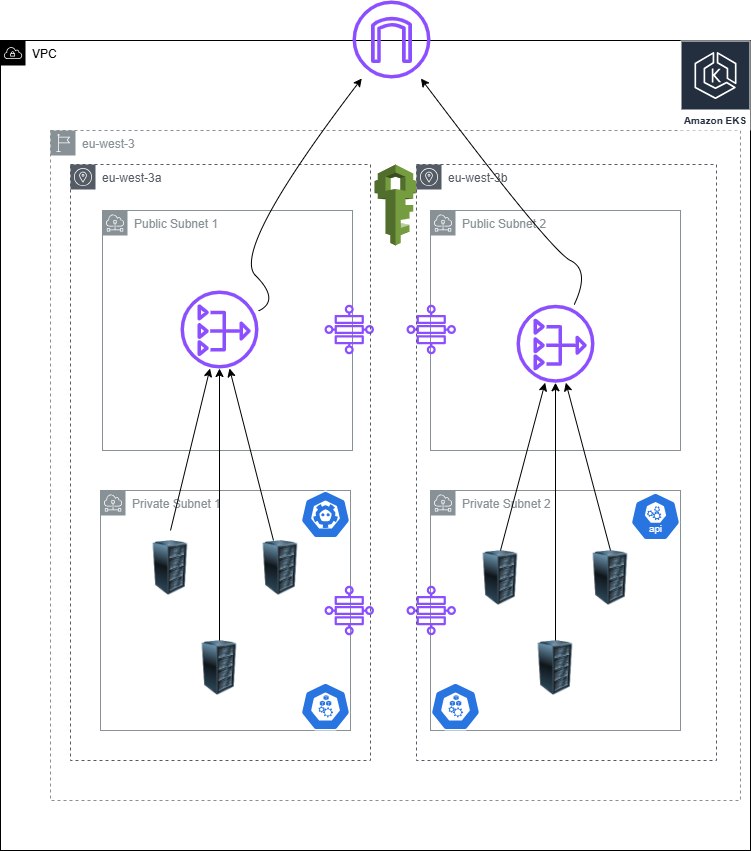

The diagram above was exported from draw.io. Its source (the exported page's mxGraphModel, read from the mxfile embedded in the PNG):
<mxGraphModel dx="1426" dy="912" grid="1" gridSize="10" guides="1" tooltips="1" connect="1" arrows="1" fold="1" page="1" pageScale="1" pageWidth="827" pageHeight="1169" math="0" shadow="0">
  <root>
    <mxCell id="0" />
    <mxCell id="1" parent="0" />
    <mxCell id="wRLPxqvgoh-D_-cVb4ak-1" parent="1" style="sketch=0;outlineConnect=0;html=1;whiteSpace=wrap;fontSize=12;fontStyle=0;shape=mxgraph.aws4.group;grIcon=mxgraph.aws4.group_vpc;verticalAlign=top;align=left;spacingLeft=30;dashed=0;fillStyle=auto;" value="VPC" vertex="1">
      <mxGeometry height="810" width="750" x="39" y="90" as="geometry" />
    </mxCell>
    <mxCell id="wRLPxqvgoh-D_-cVb4ak-2" parent="1" style="sketch=0;outlineConnect=0;gradientColor=none;html=1;whiteSpace=wrap;fontSize=12;fontStyle=0;shape=mxgraph.aws4.group;grIcon=mxgraph.aws4.group_subnet;strokeColor=#879196;fillColor=none;verticalAlign=top;align=left;spacingLeft=30;fontColor=#879196;dashed=0;" value="Public Subnet 1" vertex="1">
      <mxGeometry height="240" width="250" x="141" y="260" as="geometry" />
    </mxCell>
    <mxCell id="wRLPxqvgoh-D_-cVb4ak-4" parent="1" style="sketch=0;outlineConnect=0;gradientColor=none;html=1;whiteSpace=wrap;fontSize=12;fontStyle=0;shape=mxgraph.aws4.group;grIcon=mxgraph.aws4.group_subnet;strokeColor=#879196;fillColor=none;verticalAlign=top;align=left;spacingLeft=30;fontColor=#879196;dashed=0;" value="Public Subnet 2" vertex="1">
      <mxGeometry height="240" width="250" x="469" y="260" as="geometry" />
    </mxCell>
    <mxCell id="wRLPxqvgoh-D_-cVb4ak-6" parent="1" style="sketch=0;outlineConnect=0;gradientColor=none;html=1;whiteSpace=wrap;fontSize=12;fontStyle=0;shape=mxgraph.aws4.group;grIcon=mxgraph.aws4.group_subnet;strokeColor=#879196;fillColor=none;verticalAlign=top;align=left;spacingLeft=30;fontColor=#879196;dashed=0;" value="Private Subnet 1" vertex="1">
      <mxGeometry height="240" width="250" x="139" y="540" as="geometry" />
    </mxCell>
    <mxCell id="wRLPxqvgoh-D_-cVb4ak-7" parent="1" style="sketch=0;outlineConnect=0;gradientColor=none;html=1;whiteSpace=wrap;fontSize=12;fontStyle=0;shape=mxgraph.aws4.group;grIcon=mxgraph.aws4.group_subnet;strokeColor=#879196;fillColor=none;verticalAlign=top;align=left;spacingLeft=30;fontColor=#879196;dashed=0;" value="Private Subnet 2" vertex="1">
      <mxGeometry height="240" width="250" x="469" y="540" as="geometry" />
    </mxCell>
    <mxCell id="wRLPxqvgoh-D_-cVb4ak-8" parent="1" style="sketch=0;outlineConnect=0;fontColor=#232F3E;gradientColor=none;fillColor=#8C4FFF;strokeColor=none;dashed=0;verticalLabelPosition=bottom;verticalAlign=top;align=center;html=1;fontSize=12;fontStyle=0;aspect=fixed;pointerEvents=1;shape=mxgraph.aws4.cloud_wan_transit_gateway_route_table_attachment;" value="" vertex="1">
      <mxGeometry height="49.5" width="49.5" x="363" y="635.25" as="geometry" />
    </mxCell>
    <mxCell id="wRLPxqvgoh-D_-cVb4ak-9" parent="1" style="sketch=0;outlineConnect=0;fontColor=#232F3E;gradientColor=none;fillColor=#8C4FFF;strokeColor=none;dashed=0;verticalLabelPosition=bottom;verticalAlign=top;align=center;html=1;fontSize=12;fontStyle=0;aspect=fixed;pointerEvents=1;shape=mxgraph.aws4.cloud_wan_transit_gateway_route_table_attachment;" value="" vertex="1">
      <mxGeometry height="49.5" width="49.5" x="445" y="635.25" as="geometry" />
    </mxCell>
    <mxCell id="wRLPxqvgoh-D_-cVb4ak-10" parent="1" style="sketch=0;outlineConnect=0;fontColor=#232F3E;gradientColor=none;fillColor=#8C4FFF;strokeColor=none;dashed=0;verticalLabelPosition=bottom;verticalAlign=top;align=center;html=1;fontSize=12;fontStyle=0;aspect=fixed;pointerEvents=1;shape=mxgraph.aws4.cloud_wan_transit_gateway_route_table_attachment;" value="" vertex="1">
      <mxGeometry height="49.5" width="49.5" x="363" y="354.25" as="geometry" />
    </mxCell>
    <mxCell id="wRLPxqvgoh-D_-cVb4ak-11" parent="1" style="sketch=0;outlineConnect=0;fontColor=#232F3E;gradientColor=none;fillColor=#8C4FFF;strokeColor=none;dashed=0;verticalLabelPosition=bottom;verticalAlign=top;align=center;html=1;fontSize=12;fontStyle=0;aspect=fixed;pointerEvents=1;shape=mxgraph.aws4.cloud_wan_transit_gateway_route_table_attachment;" value="" vertex="1">
      <mxGeometry height="49.5" width="49.5" x="445" y="354.25" as="geometry" />
    </mxCell>
    <mxCell id="wRLPxqvgoh-D_-cVb4ak-12" parent="1" style="sketch=0;outlineConnect=0;fontColor=#232F3E;gradientColor=none;fillColor=#8C4FFF;strokeColor=none;dashed=0;verticalLabelPosition=bottom;verticalAlign=top;align=center;html=1;fontSize=12;fontStyle=0;aspect=fixed;pointerEvents=1;shape=mxgraph.aws4.internet_gateway;" value="" vertex="1">
      <mxGeometry height="78" width="78" x="391" y="50" as="geometry" />
    </mxCell>
    <mxCell id="wRLPxqvgoh-D_-cVb4ak-13" parent="1" style="sketch=0;outlineConnect=0;fontColor=#232F3E;gradientColor=none;fillColor=#8C4FFF;strokeColor=none;dashed=0;verticalLabelPosition=bottom;verticalAlign=top;align=center;html=1;fontSize=12;fontStyle=0;aspect=fixed;pointerEvents=1;shape=mxgraph.aws4.nat_gateway;" value="" vertex="1">
      <mxGeometry height="78" width="78" x="219" y="340" as="geometry" />
    </mxCell>
    <mxCell id="wRLPxqvgoh-D_-cVb4ak-17" parent="1" style="sketch=0;outlineConnect=0;gradientColor=none;html=1;whiteSpace=wrap;fontSize=12;fontStyle=0;shape=mxgraph.aws4.group;grIcon=mxgraph.aws4.group_availability_zone;strokeColor=#545B64;fillColor=none;verticalAlign=top;align=left;spacingLeft=30;fontColor=#545B64;dashed=1;" value="eu-west-3a" vertex="1">
      <mxGeometry height="596" width="300" x="109" y="214" as="geometry" />
    </mxCell>
    <mxCell id="wRLPxqvgoh-D_-cVb4ak-14" parent="1" style="sketch=0;outlineConnect=0;fontColor=#232F3E;gradientColor=none;fillColor=#8C4FFF;strokeColor=none;dashed=0;verticalLabelPosition=bottom;verticalAlign=top;align=center;html=1;fontSize=12;fontStyle=0;aspect=fixed;pointerEvents=1;shape=mxgraph.aws4.nat_gateway;" value="" vertex="1">
      <mxGeometry height="78" width="78" x="555" y="354.25" as="geometry" />
    </mxCell>
    <mxCell id="wRLPxqvgoh-D_-cVb4ak-16" parent="1" style="image;html=1;image=img/lib/clip_art/computers/Server_Rack_128x128.png" value="" vertex="1">
      <mxGeometry height="55" width="60" x="179" y="590" as="geometry" />
    </mxCell>
    <mxCell id="wRLPxqvgoh-D_-cVb4ak-18" parent="1" style="image;html=1;image=img/lib/clip_art/computers/Server_Rack_128x128.png" value="" vertex="1">
      <mxGeometry height="55" width="60" x="289" y="590" as="geometry" />
    </mxCell>
    <mxCell id="wRLPxqvgoh-D_-cVb4ak-19" parent="1" style="image;html=1;image=img/lib/clip_art/computers/Server_Rack_128x128.png" value="" vertex="1">
      <mxGeometry height="55" width="60" x="228" y="690" as="geometry" />
    </mxCell>
    <mxCell id="wRLPxqvgoh-D_-cVb4ak-20" parent="1" style="image;html=1;image=img/lib/clip_art/computers/Server_Rack_128x128.png" value="" vertex="1">
      <mxGeometry height="55" width="60" x="509" y="600" as="geometry" />
    </mxCell>
    <mxCell id="wRLPxqvgoh-D_-cVb4ak-21" parent="1" style="image;html=1;image=img/lib/clip_art/computers/Server_Rack_128x128.png" value="" vertex="1">
      <mxGeometry height="55" width="60" x="619" y="600" as="geometry" />
    </mxCell>
    <mxCell id="wRLPxqvgoh-D_-cVb4ak-22" parent="1" style="image;html=1;image=img/lib/clip_art/computers/Server_Rack_128x128.png" value="" vertex="1">
      <mxGeometry height="55" width="60" x="564" y="690" as="geometry" />
    </mxCell>
    <mxCell id="wRLPxqvgoh-D_-cVb4ak-23" parent="1" style="sketch=0;outlineConnect=0;gradientColor=none;html=1;whiteSpace=wrap;fontSize=12;fontStyle=0;shape=mxgraph.aws4.group;grIcon=mxgraph.aws4.group_region;strokeColor=#879196;fillColor=none;verticalAlign=top;align=left;spacingLeft=30;fontColor=#879196;dashed=1;" value="eu-west-3" vertex="1">
      <mxGeometry height="670" width="690" x="89" y="180" as="geometry" />
    </mxCell>
    <mxCell id="wRLPxqvgoh-D_-cVb4ak-24" parent="1" style="sketch=0;outlineConnect=0;fontColor=#232F3E;gradientColor=none;strokeColor=#ffffff;fillColor=#232F3E;dashed=0;verticalLabelPosition=middle;verticalAlign=bottom;align=center;html=1;whiteSpace=wrap;fontSize=10;fontStyle=1;spacing=3;shape=mxgraph.aws4.productIcon;prIcon=mxgraph.aws4.eks;" value="Amazon EKS" vertex="1">
      <mxGeometry height="90" width="70" x="719" y="90" as="geometry" />
    </mxCell>
    <mxCell id="wRLPxqvgoh-D_-cVb4ak-25" edge="1" parent="1" style="endArrow=classic;html=1;rounded=0;" target="wRLPxqvgoh-D_-cVb4ak-13" value="">
      <mxGeometry height="50" relative="1" width="50" as="geometry">
        <mxPoint x="209" y="580" as="sourcePoint" />
        <mxPoint x="259" y="530" as="targetPoint" />
      </mxGeometry>
    </mxCell>
    <mxCell id="wRLPxqvgoh-D_-cVb4ak-26" edge="1" parent="1" source="wRLPxqvgoh-D_-cVb4ak-18" style="endArrow=classic;html=1;rounded=0;" target="wRLPxqvgoh-D_-cVb4ak-13" value="">
      <mxGeometry height="50" relative="1" width="50" as="geometry">
        <mxPoint x="219" y="672" as="sourcePoint" />
        <mxPoint x="258" y="510" as="targetPoint" />
      </mxGeometry>
    </mxCell>
    <mxCell id="wRLPxqvgoh-D_-cVb4ak-27" edge="1" parent="1" source="wRLPxqvgoh-D_-cVb4ak-19" style="endArrow=classic;html=1;rounded=0;exitX=0.5;exitY=0;exitDx=0;exitDy=0;" target="wRLPxqvgoh-D_-cVb4ak-13" value="">
      <mxGeometry height="50" relative="1" width="50" as="geometry">
        <mxPoint x="333" y="692" as="sourcePoint" />
        <mxPoint x="289" y="520" as="targetPoint" />
      </mxGeometry>
    </mxCell>
    <mxCell id="wRLPxqvgoh-D_-cVb4ak-28" edge="1" parent="1" source="wRLPxqvgoh-D_-cVb4ak-20" style="endArrow=classic;html=1;rounded=0;exitX=0.5;exitY=0;exitDx=0;exitDy=0;" target="wRLPxqvgoh-D_-cVb4ak-14" value="">
      <mxGeometry height="50" relative="1" width="50" as="geometry">
        <mxPoint x="529" y="610" as="sourcePoint" />
        <mxPoint x="579" y="560" as="targetPoint" />
      </mxGeometry>
    </mxCell>
    <mxCell id="wRLPxqvgoh-D_-cVb4ak-29" edge="1" parent="1" source="wRLPxqvgoh-D_-cVb4ak-21" style="endArrow=classic;html=1;rounded=0;exitX=0.5;exitY=0;exitDx=0;exitDy=0;" target="wRLPxqvgoh-D_-cVb4ak-14" value="">
      <mxGeometry height="50" relative="1" width="50" as="geometry">
        <mxPoint x="599" y="610" as="sourcePoint" />
        <mxPoint x="649" y="560" as="targetPoint" />
      </mxGeometry>
    </mxCell>
    <mxCell id="wRLPxqvgoh-D_-cVb4ak-30" edge="1" parent="1" source="wRLPxqvgoh-D_-cVb4ak-22" style="endArrow=classic;html=1;rounded=0;exitX=0.5;exitY=0;exitDx=0;exitDy=0;" target="wRLPxqvgoh-D_-cVb4ak-14" value="">
      <mxGeometry height="50" relative="1" width="50" as="geometry">
        <mxPoint x="569" y="680" as="sourcePoint" />
        <mxPoint x="619" y="630" as="targetPoint" />
      </mxGeometry>
    </mxCell>
    <mxCell id="wRLPxqvgoh-D_-cVb4ak-31" edge="1" parent="1" source="wRLPxqvgoh-D_-cVb4ak-13" style="curved=1;endArrow=classic;html=1;rounded=0;" target="wRLPxqvgoh-D_-cVb4ak-12" value="">
      <mxGeometry height="50" relative="1" width="50" as="geometry">
        <Array as="points">
          <mxPoint x="319" y="350" />
          <mxPoint x="269" y="300" />
        </Array>
        <mxPoint x="269" y="350" as="sourcePoint" />
        <mxPoint x="319" y="300" as="targetPoint" />
      </mxGeometry>
    </mxCell>
    <mxCell id="wRLPxqvgoh-D_-cVb4ak-32" edge="1" parent="1" source="wRLPxqvgoh-D_-cVb4ak-14" style="curved=1;endArrow=classic;html=1;rounded=0;" target="wRLPxqvgoh-D_-cVb4ak-12" value="">
      <mxGeometry height="50" relative="1" width="50" as="geometry">
        <Array as="points">
          <mxPoint x="629" y="320" />
          <mxPoint x="589" y="300" />
        </Array>
        <mxPoint x="589" y="350" as="sourcePoint" />
        <mxPoint x="639" y="300" as="targetPoint" />
      </mxGeometry>
    </mxCell>
    <mxCell id="wRLPxqvgoh-D_-cVb4ak-33" parent="1" style="aspect=fixed;sketch=0;html=1;dashed=0;whitespace=wrap;verticalLabelPosition=bottom;verticalAlign=top;fillColor=#2875E2;strokeColor=#ffffff;points=[[0.005,0.63,0],[0.1,0.2,0],[0.9,0.2,0],[0.5,0,0],[0.995,0.63,0],[0.72,0.99,0],[0.5,1,0],[0.28,0.99,0]];shape=mxgraph.kubernetes.icon2;prIcon=etcd" value="" vertex="1">
      <mxGeometry height="48" width="50" x="339" y="540" as="geometry" />
    </mxCell>
    <mxCell id="wRLPxqvgoh-D_-cVb4ak-34" parent="1" style="aspect=fixed;sketch=0;html=1;dashed=0;whitespace=wrap;verticalLabelPosition=bottom;verticalAlign=top;fillColor=#2875E2;strokeColor=#ffffff;points=[[0.005,0.63,0],[0.1,0.2,0],[0.9,0.2,0],[0.5,0,0],[0.995,0.63,0],[0.72,0.99,0],[0.5,1,0],[0.28,0.99,0]];shape=mxgraph.kubernetes.icon2;prIcon=k_proxy" value="" vertex="1">
      <mxGeometry height="48" width="50" x="339" y="732" as="geometry" />
    </mxCell>
    <mxCell id="wRLPxqvgoh-D_-cVb4ak-35" parent="1" style="aspect=fixed;sketch=0;html=1;dashed=0;whitespace=wrap;verticalLabelPosition=bottom;verticalAlign=top;fillColor=#2875E2;strokeColor=#ffffff;points=[[0.005,0.63,0],[0.1,0.2,0],[0.9,0.2,0],[0.5,0,0],[0.995,0.63,0],[0.72,0.99,0],[0.5,1,0],[0.28,0.99,0]];shape=mxgraph.kubernetes.icon2;prIcon=k_proxy" value="" vertex="1">
      <mxGeometry height="48" width="50" x="469" y="732" as="geometry" />
    </mxCell>
    <mxCell id="wRLPxqvgoh-D_-cVb4ak-36" parent="1" style="aspect=fixed;sketch=0;html=1;dashed=0;whitespace=wrap;verticalLabelPosition=bottom;verticalAlign=top;fillColor=#2875E2;strokeColor=#ffffff;points=[[0.005,0.63,0],[0.1,0.2,0],[0.9,0.2,0],[0.5,0,0],[0.995,0.63,0],[0.72,0.99,0],[0.5,1,0],[0.28,0.99,0]];shape=mxgraph.kubernetes.icon2;kubernetesLabel=1;prIcon=api" value="" vertex="1">
      <mxGeometry height="48" width="50" x="669" y="542" as="geometry" />
    </mxCell>
    <mxCell id="wRLPxqvgoh-D_-cVb4ak-37" parent="1" style="outlineConnect=0;dashed=0;verticalLabelPosition=bottom;verticalAlign=top;align=center;html=1;shape=mxgraph.aws3.iam;fillColor=#759C3E;gradientColor=none;" value="" vertex="1">
      <mxGeometry height="81" width="42" x="413" y="214" as="geometry" />
    </mxCell>
    <mxCell id="wRLPxqvgoh-D_-cVb4ak-38" parent="1" style="sketch=0;outlineConnect=0;gradientColor=none;html=1;whiteSpace=wrap;fontSize=12;fontStyle=0;shape=mxgraph.aws4.group;grIcon=mxgraph.aws4.group_availability_zone;strokeColor=#545B64;fillColor=none;verticalAlign=top;align=left;spacingLeft=30;fontColor=#545B64;dashed=1;" value="eu-west-3b" vertex="1">
      <mxGeometry height="596" width="300" x="455" y="214" as="geometry" />
    </mxCell>
  </root>
</mxGraphModel>